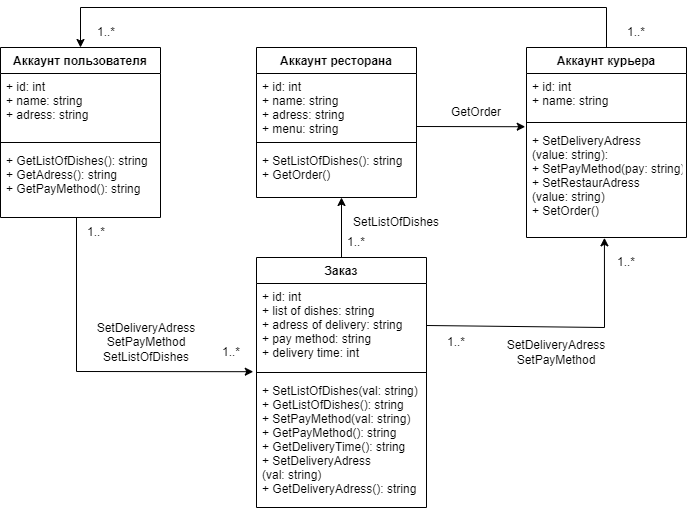

The diagram above was exported from draw.io. Its source (the exported page's mxGraphModel, read from the mxfile embedded in the PNG):
<mxGraphModel dx="1038" dy="528" grid="1" gridSize="10" guides="1" tooltips="1" connect="1" arrows="1" fold="1" page="1" pageScale="1" pageWidth="827" pageHeight="1169" math="0" shadow="0">
  <root>
    <mxCell id="0" />
    <mxCell id="1" parent="0" />
    <mxCell id="IoO1NjEvcbGUoKhVdWy1-18" value="Аккаунт ресторана" style="swimlane;fontStyle=1;align=center;verticalAlign=top;childLayout=stackLayout;horizontal=1;startSize=26;horizontalStack=0;resizeParent=1;resizeParentMax=0;resizeLast=0;collapsible=1;marginBottom=0;" vertex="1" parent="1">
      <mxGeometry x="510" y="200" width="160" height="150" as="geometry" />
    </mxCell>
    <mxCell id="IoO1NjEvcbGUoKhVdWy1-19" value="+ id: int&#10;+ name: string&#10;+ adress: string&#10;+ menu: string" style="text;strokeColor=none;fillColor=none;align=left;verticalAlign=top;spacingLeft=4;spacingRight=4;overflow=hidden;rotatable=0;points=[[0,0.5],[1,0.5]];portConstraint=eastwest;" vertex="1" parent="IoO1NjEvcbGUoKhVdWy1-18">
      <mxGeometry y="26" width="160" height="64" as="geometry" />
    </mxCell>
    <mxCell id="IoO1NjEvcbGUoKhVdWy1-20" value="" style="line;strokeWidth=1;fillColor=none;align=left;verticalAlign=middle;spacingTop=-1;spacingLeft=3;spacingRight=3;rotatable=0;labelPosition=right;points=[];portConstraint=eastwest;strokeColor=inherit;" vertex="1" parent="IoO1NjEvcbGUoKhVdWy1-18">
      <mxGeometry y="90" width="160" height="10" as="geometry" />
    </mxCell>
    <mxCell id="IoO1NjEvcbGUoKhVdWy1-21" value="+ SetListOfDishes(): string&#10;+ GetOrder()" style="text;strokeColor=none;fillColor=none;align=left;verticalAlign=top;spacingLeft=4;spacingRight=4;overflow=hidden;rotatable=0;points=[[0,0.5],[1,0.5]];portConstraint=eastwest;" vertex="1" parent="IoO1NjEvcbGUoKhVdWy1-18">
      <mxGeometry y="100" width="160" height="50" as="geometry" />
    </mxCell>
    <mxCell id="IoO1NjEvcbGUoKhVdWy1-23" value="Аккаунт пользователя" style="swimlane;fontStyle=1;align=center;verticalAlign=top;childLayout=stackLayout;horizontal=1;startSize=26;horizontalStack=0;resizeParent=1;resizeParentMax=0;resizeLast=0;collapsible=1;marginBottom=0;" vertex="1" parent="1">
      <mxGeometry x="254" y="200" width="160" height="170" as="geometry" />
    </mxCell>
    <mxCell id="IoO1NjEvcbGUoKhVdWy1-24" value="+ id: int&#10;+ name: string&#10;+ adress: string" style="text;strokeColor=none;fillColor=none;align=left;verticalAlign=top;spacingLeft=4;spacingRight=4;overflow=hidden;rotatable=0;points=[[0,0.5],[1,0.5]];portConstraint=eastwest;" vertex="1" parent="IoO1NjEvcbGUoKhVdWy1-23">
      <mxGeometry y="26" width="160" height="64" as="geometry" />
    </mxCell>
    <mxCell id="IoO1NjEvcbGUoKhVdWy1-25" value="" style="line;strokeWidth=1;fillColor=none;align=left;verticalAlign=middle;spacingTop=-1;spacingLeft=3;spacingRight=3;rotatable=0;labelPosition=right;points=[];portConstraint=eastwest;strokeColor=inherit;" vertex="1" parent="IoO1NjEvcbGUoKhVdWy1-23">
      <mxGeometry y="90" width="160" height="10" as="geometry" />
    </mxCell>
    <mxCell id="IoO1NjEvcbGUoKhVdWy1-26" value="+ GetListOfDishes(): string&#10;+ GetAdress(): string&#10;+ GetPayMethod(): string" style="text;strokeColor=none;fillColor=none;align=left;verticalAlign=top;spacingLeft=4;spacingRight=4;overflow=hidden;rotatable=0;points=[[0,0.5],[1,0.5]];portConstraint=eastwest;" vertex="1" parent="IoO1NjEvcbGUoKhVdWy1-23">
      <mxGeometry y="100" width="160" height="70" as="geometry" />
    </mxCell>
    <mxCell id="IoO1NjEvcbGUoKhVdWy1-27" value="Аккаунт курьера" style="swimlane;fontStyle=1;align=center;verticalAlign=top;childLayout=stackLayout;horizontal=1;startSize=26;horizontalStack=0;resizeParent=1;resizeParentMax=0;resizeLast=0;collapsible=1;marginBottom=0;" vertex="1" parent="1">
      <mxGeometry x="780" y="200" width="160" height="190" as="geometry" />
    </mxCell>
    <mxCell id="IoO1NjEvcbGUoKhVdWy1-28" value="+ id: int&#10;+ name: string" style="text;strokeColor=none;fillColor=none;align=left;verticalAlign=top;spacingLeft=4;spacingRight=4;overflow=hidden;rotatable=0;points=[[0,0.5],[1,0.5]];portConstraint=eastwest;" vertex="1" parent="IoO1NjEvcbGUoKhVdWy1-27">
      <mxGeometry y="26" width="160" height="44" as="geometry" />
    </mxCell>
    <mxCell id="IoO1NjEvcbGUoKhVdWy1-29" value="" style="line;strokeWidth=1;fillColor=none;align=left;verticalAlign=middle;spacingTop=-1;spacingLeft=3;spacingRight=3;rotatable=0;labelPosition=right;points=[];portConstraint=eastwest;strokeColor=inherit;" vertex="1" parent="IoO1NjEvcbGUoKhVdWy1-27">
      <mxGeometry y="70" width="160" height="10" as="geometry" />
    </mxCell>
    <mxCell id="IoO1NjEvcbGUoKhVdWy1-30" value="+ SetDeliveryAdress&#10;(value: string):&#10;+ SetPayMethod(pay: string)&#10;+ SetRestaurAdress&#10;(value: string)&#10;+ SetOrder()" style="text;strokeColor=none;fillColor=none;align=left;verticalAlign=top;spacingLeft=4;spacingRight=4;overflow=hidden;rotatable=0;points=[[0,0.5],[1,0.5]];portConstraint=eastwest;" vertex="1" parent="IoO1NjEvcbGUoKhVdWy1-27">
      <mxGeometry y="80" width="160" height="110" as="geometry" />
    </mxCell>
    <mxCell id="IoO1NjEvcbGUoKhVdWy1-31" value="Заказ" style="swimlane;fontStyle=1;align=center;verticalAlign=top;childLayout=stackLayout;horizontal=1;startSize=26;horizontalStack=0;resizeParent=1;resizeParentMax=0;resizeLast=0;collapsible=1;marginBottom=0;" vertex="1" parent="1">
      <mxGeometry x="510" y="410" width="170" height="250" as="geometry" />
    </mxCell>
    <mxCell id="IoO1NjEvcbGUoKhVdWy1-32" value="+ id: int&#10;+ list of dishes: string&#10;+ adress of delivery: string&#10;+ pay method: string&#10;+ delivery time: int" style="text;strokeColor=none;fillColor=none;align=left;verticalAlign=top;spacingLeft=4;spacingRight=4;overflow=hidden;rotatable=0;points=[[0,0.5],[1,0.5]];portConstraint=eastwest;" vertex="1" parent="IoO1NjEvcbGUoKhVdWy1-31">
      <mxGeometry y="26" width="170" height="84" as="geometry" />
    </mxCell>
    <mxCell id="IoO1NjEvcbGUoKhVdWy1-33" value="" style="line;strokeWidth=1;fillColor=none;align=left;verticalAlign=middle;spacingTop=-1;spacingLeft=3;spacingRight=3;rotatable=0;labelPosition=right;points=[];portConstraint=eastwest;strokeColor=inherit;" vertex="1" parent="IoO1NjEvcbGUoKhVdWy1-31">
      <mxGeometry y="110" width="170" height="10" as="geometry" />
    </mxCell>
    <mxCell id="IoO1NjEvcbGUoKhVdWy1-34" value="+ SetListOfDishes(val: string)&#10;+ GetListOfDishes(): string&#10;+ SetPayMethod(val: string)&#10;+ GetPayMethod(): string&#10;+ GetDeliveryTime(): string&#10;+ SetDeliveryAdress&#10;(val: string)&#10;+ GetDeliveryAdress(): string" style="text;strokeColor=none;fillColor=none;align=left;verticalAlign=top;spacingLeft=4;spacingRight=4;overflow=hidden;rotatable=0;points=[[0,0.5],[1,0.5]];portConstraint=eastwest;" vertex="1" parent="IoO1NjEvcbGUoKhVdWy1-31">
      <mxGeometry y="120" width="170" height="130" as="geometry" />
    </mxCell>
    <mxCell id="IoO1NjEvcbGUoKhVdWy1-35" value="" style="endArrow=classic;html=1;rounded=0;exitX=1;exitY=0.5;exitDx=0;exitDy=0;entryX=0.487;entryY=1.003;entryDx=0;entryDy=0;entryPerimeter=0;" edge="1" parent="1" source="IoO1NjEvcbGUoKhVdWy1-32" target="IoO1NjEvcbGUoKhVdWy1-30">
      <mxGeometry width="50" height="50" relative="1" as="geometry">
        <mxPoint x="680" y="430" as="sourcePoint" />
        <mxPoint x="730" y="380" as="targetPoint" />
        <Array as="points">
          <mxPoint x="858" y="480" />
        </Array>
      </mxGeometry>
    </mxCell>
    <mxCell id="IoO1NjEvcbGUoKhVdWy1-36" value="" style="endArrow=classic;html=1;rounded=0;entryX=-0.008;entryY=-0.007;entryDx=0;entryDy=0;entryPerimeter=0;" edge="1" parent="1" target="IoO1NjEvcbGUoKhVdWy1-30">
      <mxGeometry width="50" height="50" relative="1" as="geometry">
        <mxPoint x="670" y="279" as="sourcePoint" />
        <mxPoint x="867.9200000000001" y="370.24" as="targetPoint" />
        <Array as="points" />
      </mxGeometry>
    </mxCell>
    <mxCell id="IoO1NjEvcbGUoKhVdWy1-37" value="" style="endArrow=classic;html=1;rounded=0;exitX=0.5;exitY=0;exitDx=0;exitDy=0;entryX=0.5;entryY=0;entryDx=0;entryDy=0;" edge="1" parent="1" source="IoO1NjEvcbGUoKhVdWy1-27" target="IoO1NjEvcbGUoKhVdWy1-23">
      <mxGeometry width="50" height="50" relative="1" as="geometry">
        <mxPoint x="788.72" y="287.03999999999996" as="sourcePoint" />
        <mxPoint x="684" y="287.77599999999995" as="targetPoint" />
        <Array as="points">
          <mxPoint x="860" y="160" />
          <mxPoint x="334" y="160" />
        </Array>
      </mxGeometry>
    </mxCell>
    <mxCell id="IoO1NjEvcbGUoKhVdWy1-39" value="" style="endArrow=classic;html=1;rounded=0;exitX=0.475;exitY=1;exitDx=0;exitDy=0;entryX=-0.019;entryY=1.05;entryDx=0;entryDy=0;entryPerimeter=0;exitPerimeter=0;" edge="1" parent="1" source="IoO1NjEvcbGUoKhVdWy1-26" target="IoO1NjEvcbGUoKhVdWy1-32">
      <mxGeometry width="50" height="50" relative="1" as="geometry">
        <mxPoint x="260" y="467.76" as="sourcePoint" />
        <mxPoint x="437.9200000000001" y="350" as="targetPoint" />
        <Array as="points">
          <mxPoint x="330" y="524" />
        </Array>
      </mxGeometry>
    </mxCell>
    <mxCell id="IoO1NjEvcbGUoKhVdWy1-40" value="1..*" style="text;html=1;strokeColor=none;fillColor=none;align=center;verticalAlign=middle;whiteSpace=wrap;rounded=0;" vertex="1" parent="1">
      <mxGeometry x="320" y="370" width="60" height="30" as="geometry" />
    </mxCell>
    <mxCell id="IoO1NjEvcbGUoKhVdWy1-41" value="1..*" style="text;html=1;strokeColor=none;fillColor=none;align=center;verticalAlign=middle;whiteSpace=wrap;rounded=0;" vertex="1" parent="1">
      <mxGeometry x="460" y="490" width="50" height="30" as="geometry" />
    </mxCell>
    <mxCell id="IoO1NjEvcbGUoKhVdWy1-42" value="" style="endArrow=classic;html=1;rounded=0;exitX=0.5;exitY=0;exitDx=0;exitDy=0;" edge="1" parent="1" source="IoO1NjEvcbGUoKhVdWy1-31">
      <mxGeometry width="50" height="50" relative="1" as="geometry">
        <mxPoint x="680" y="289" as="sourcePoint" />
        <mxPoint x="595" y="350" as="targetPoint" />
        <Array as="points" />
      </mxGeometry>
    </mxCell>
    <mxCell id="IoO1NjEvcbGUoKhVdWy1-43" value="1..*" style="text;html=1;strokeColor=none;fillColor=none;align=center;verticalAlign=middle;whiteSpace=wrap;rounded=0;" vertex="1" parent="1">
      <mxGeometry x="580" y="380" width="60" height="30" as="geometry" />
    </mxCell>
    <mxCell id="IoO1NjEvcbGUoKhVdWy1-44" value="1..*" style="text;html=1;strokeColor=none;fillColor=none;align=center;verticalAlign=middle;whiteSpace=wrap;rounded=0;" vertex="1" parent="1">
      <mxGeometry x="850" y="400" width="60" height="30" as="geometry" />
    </mxCell>
    <mxCell id="IoO1NjEvcbGUoKhVdWy1-45" value="1..*" style="text;html=1;strokeColor=none;fillColor=none;align=center;verticalAlign=middle;whiteSpace=wrap;rounded=0;" vertex="1" parent="1">
      <mxGeometry x="680" y="480" width="60" height="30" as="geometry" />
    </mxCell>
    <mxCell id="IoO1NjEvcbGUoKhVdWy1-46" value="1..*" style="text;html=1;strokeColor=none;fillColor=none;align=center;verticalAlign=middle;whiteSpace=wrap;rounded=0;" vertex="1" parent="1">
      <mxGeometry x="860" y="170" width="60" height="30" as="geometry" />
    </mxCell>
    <mxCell id="IoO1NjEvcbGUoKhVdWy1-47" value="1..*" style="text;html=1;strokeColor=none;fillColor=none;align=center;verticalAlign=middle;whiteSpace=wrap;rounded=0;" vertex="1" parent="1">
      <mxGeometry x="330" y="170" width="60" height="30" as="geometry" />
    </mxCell>
    <mxCell id="IoO1NjEvcbGUoKhVdWy1-48" value="SetListOfDishes" style="text;html=1;strokeColor=none;fillColor=none;align=center;verticalAlign=middle;whiteSpace=wrap;rounded=0;" vertex="1" parent="1">
      <mxGeometry x="620" y="360" width="60" height="30" as="geometry" />
    </mxCell>
    <mxCell id="IoO1NjEvcbGUoKhVdWy1-49" value="SetDeliveryAdress&lt;br&gt;SetPayMethod" style="text;html=1;strokeColor=none;fillColor=none;align=center;verticalAlign=middle;whiteSpace=wrap;rounded=0;" vertex="1" parent="1">
      <mxGeometry x="780" y="490" width="60" height="30" as="geometry" />
    </mxCell>
    <mxCell id="IoO1NjEvcbGUoKhVdWy1-51" value="GetOrder" style="text;html=1;strokeColor=none;fillColor=none;align=center;verticalAlign=middle;whiteSpace=wrap;rounded=0;" vertex="1" parent="1">
      <mxGeometry x="700" y="250" width="60" height="30" as="geometry" />
    </mxCell>
    <mxCell id="IoO1NjEvcbGUoKhVdWy1-53" value="SetDeliveryAdress&lt;br&gt;SetPayMethod&lt;br&gt;SetListOfDishes" style="text;html=1;strokeColor=none;fillColor=none;align=center;verticalAlign=middle;whiteSpace=wrap;rounded=0;" vertex="1" parent="1">
      <mxGeometry x="370" y="480" width="60" height="30" as="geometry" />
    </mxCell>
  </root>
</mxGraphModel>